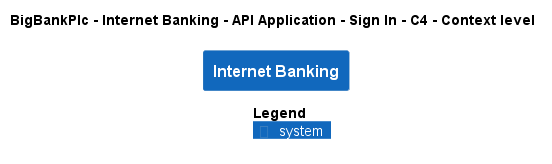

The diagram above was rendered by PlantUML. Its source (embedded in the PNG):
@startuml
!pragma layout smetana
!include ..\..\..\..\..\..\..\.c4s\C4_Context.puml

AddElementTag("c4interflow:lifecycle:new", $bgColor=green, $fontColor=#ffffff, $borderColor=green, $shadowing="False")
AddElementTag("c4interflow:lifecycle:changed", $bgColor=orange, $fontColor=#ffffff, $borderColor=orange, $shadowing="False")
AddElementTag("c4interflow:lifecycle:removed", $bgColor=red, $fontColor=#ffffff, $borderColor=red, $shadowing="False")

AddRelTag("c4interflow:lifecycle:new", $textColor=green, $lineColor=green)
AddRelTag("c4interflow:lifecycle:changed", $textColor=orange, $lineColor=orange)
AddRelTag("c4interflow:lifecycle:removed", $textColor=red, $lineColor=red)

SHOW_PERSON_PORTRAIT()
LAYOUT_TOP_DOWN()

skinparam linetype polyline

title BigBankPlc - Internet Banking - API Application - Sign In - C4 - Context level

System(BigBankPlc.SoftwareSystems.InternetBanking, "Internet Banking", "")



SHOW_LEGEND()
@enduml